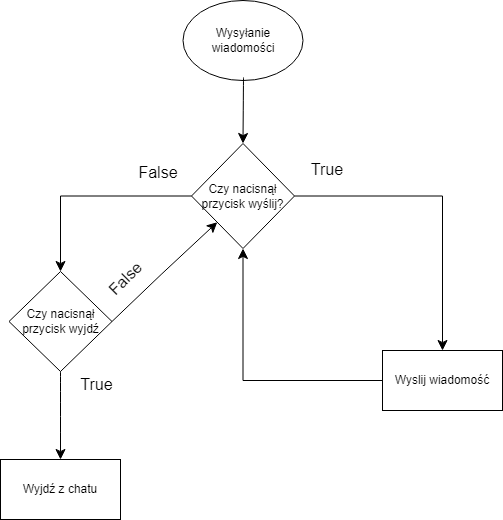

The diagram above was exported from draw.io. Its source (the exported page's mxGraphModel, read from the mxfile embedded in the PNG):
<mxGraphModel dx="2074" dy="1222" grid="0" gridSize="10" guides="1" tooltips="1" connect="1" arrows="1" fold="1" page="0" pageScale="1" pageWidth="827" pageHeight="1169" math="0" shadow="0">
  <root>
    <mxCell id="0" />
    <mxCell id="1" parent="0" />
    <mxCell id="ONKYpuiOw0NAkEdbkJ4P-1" value="Wysyłanie wiadomości" style="ellipse;whiteSpace=wrap;html=1;" vertex="1" parent="1">
      <mxGeometry x="-56.5" y="-118" width="120" height="80" as="geometry" />
    </mxCell>
    <mxCell id="ONKYpuiOw0NAkEdbkJ4P-2" value="Czy nacisnął przycisk wyślij?" style="rhombus;whiteSpace=wrap;html=1;" vertex="1" parent="1">
      <mxGeometry x="-48" y="25" width="103" height="105" as="geometry" />
    </mxCell>
    <mxCell id="ONKYpuiOw0NAkEdbkJ4P-3" value="" style="endArrow=classic;html=1;rounded=0;fontSize=12;startSize=8;endSize=8;curved=1;entryX=0.5;entryY=0;entryDx=0;entryDy=0;" edge="1" parent="1" target="ONKYpuiOw0NAkEdbkJ4P-2">
      <mxGeometry width="50" height="50" relative="1" as="geometry">
        <mxPoint x="4" y="-41" as="sourcePoint" />
        <mxPoint x="288" y="175" as="targetPoint" />
      </mxGeometry>
    </mxCell>
    <mxCell id="ONKYpuiOw0NAkEdbkJ4P-4" value="" style="endArrow=classic;html=1;rounded=0;fontSize=12;startSize=8;endSize=8;exitX=1;exitY=0.5;exitDx=0;exitDy=0;edgeStyle=orthogonalEdgeStyle;" edge="1" parent="1" source="ONKYpuiOw0NAkEdbkJ4P-2" target="ONKYpuiOw0NAkEdbkJ4P-5">
      <mxGeometry width="50" height="50" relative="1" as="geometry">
        <mxPoint x="238" y="225" as="sourcePoint" />
        <mxPoint x="267" y="78" as="targetPoint" />
      </mxGeometry>
    </mxCell>
    <mxCell id="ONKYpuiOw0NAkEdbkJ4P-5" value="Wyslij wiadomość" style="rounded=0;whiteSpace=wrap;html=1;" vertex="1" parent="1">
      <mxGeometry x="143" y="232" width="120" height="60" as="geometry" />
    </mxCell>
    <mxCell id="ONKYpuiOw0NAkEdbkJ4P-6" value="" style="endArrow=classic;html=1;rounded=0;fontSize=12;startSize=8;endSize=8;exitX=0;exitY=0.5;exitDx=0;exitDy=0;entryX=0.5;entryY=1;entryDx=0;entryDy=0;edgeStyle=orthogonalEdgeStyle;" edge="1" parent="1" source="ONKYpuiOw0NAkEdbkJ4P-5" target="ONKYpuiOw0NAkEdbkJ4P-2">
      <mxGeometry width="50" height="50" relative="1" as="geometry">
        <mxPoint x="238" y="225" as="sourcePoint" />
        <mxPoint x="59" y="277" as="targetPoint" />
      </mxGeometry>
    </mxCell>
    <mxCell id="ONKYpuiOw0NAkEdbkJ4P-7" value="True" style="text;html=1;align=center;verticalAlign=middle;whiteSpace=wrap;rounded=0;fontSize=16;" vertex="1" parent="1">
      <mxGeometry x="58" y="36" width="60" height="30" as="geometry" />
    </mxCell>
    <mxCell id="ONKYpuiOw0NAkEdbkJ4P-8" value="Wyjdź z chatu" style="rounded=0;whiteSpace=wrap;html=1;" vertex="1" parent="1">
      <mxGeometry x="-239" y="341" width="120" height="60" as="geometry" />
    </mxCell>
    <mxCell id="ONKYpuiOw0NAkEdbkJ4P-9" value="Czy nacisnął przycisk wyjdź" style="rhombus;whiteSpace=wrap;html=1;" vertex="1" parent="1">
      <mxGeometry x="-230.5" y="153" width="103" height="100" as="geometry" />
    </mxCell>
    <mxCell id="ONKYpuiOw0NAkEdbkJ4P-10" value="" style="endArrow=classic;html=1;rounded=0;fontSize=12;startSize=8;endSize=8;curved=1;exitX=0.5;exitY=1;exitDx=0;exitDy=0;entryX=0.5;entryY=0;entryDx=0;entryDy=0;" edge="1" parent="1" source="ONKYpuiOw0NAkEdbkJ4P-9" target="ONKYpuiOw0NAkEdbkJ4P-8">
      <mxGeometry width="50" height="50" relative="1" as="geometry">
        <mxPoint x="238" y="225" as="sourcePoint" />
        <mxPoint x="288" y="175" as="targetPoint" />
      </mxGeometry>
    </mxCell>
    <mxCell id="ONKYpuiOw0NAkEdbkJ4P-11" value="True" style="text;html=1;align=center;verticalAlign=middle;whiteSpace=wrap;rounded=0;fontSize=16;" vertex="1" parent="1">
      <mxGeometry x="-167" y="255" width="49" height="22" as="geometry" />
    </mxCell>
    <mxCell id="ONKYpuiOw0NAkEdbkJ4P-12" value="" style="endArrow=classic;html=1;rounded=0;fontSize=12;startSize=8;endSize=8;exitX=0;exitY=0.5;exitDx=0;exitDy=0;entryX=0.5;entryY=0;entryDx=0;entryDy=0;edgeStyle=orthogonalEdgeStyle;" edge="1" parent="1" source="ONKYpuiOw0NAkEdbkJ4P-2" target="ONKYpuiOw0NAkEdbkJ4P-9">
      <mxGeometry width="50" height="50" relative="1" as="geometry">
        <mxPoint x="238" y="225" as="sourcePoint" />
        <mxPoint x="288" y="175" as="targetPoint" />
      </mxGeometry>
    </mxCell>
    <mxCell id="ONKYpuiOw0NAkEdbkJ4P-13" value="False" style="text;html=1;align=center;verticalAlign=middle;whiteSpace=wrap;rounded=0;fontSize=16;" vertex="1" parent="1">
      <mxGeometry x="-111" y="39" width="60" height="30" as="geometry" />
    </mxCell>
    <mxCell id="ONKYpuiOw0NAkEdbkJ4P-14" value="" style="endArrow=classic;html=1;rounded=0;fontSize=12;startSize=8;endSize=8;curved=1;exitX=1;exitY=0.5;exitDx=0;exitDy=0;entryX=0;entryY=1;entryDx=0;entryDy=0;" edge="1" parent="1" source="ONKYpuiOw0NAkEdbkJ4P-9" target="ONKYpuiOw0NAkEdbkJ4P-2">
      <mxGeometry width="50" height="50" relative="1" as="geometry">
        <mxPoint x="237" y="226" as="sourcePoint" />
        <mxPoint x="287" y="176" as="targetPoint" />
        <Array as="points">
          <mxPoint x="-79" y="156" />
        </Array>
      </mxGeometry>
    </mxCell>
    <mxCell id="ONKYpuiOw0NAkEdbkJ4P-15" value="False" style="text;html=1;align=center;verticalAlign=middle;whiteSpace=wrap;rounded=0;fontSize=16;rotation=-45;" vertex="1" parent="1">
      <mxGeometry x="-144" y="143" width="60" height="34" as="geometry" />
    </mxCell>
  </root>
</mxGraphModel>